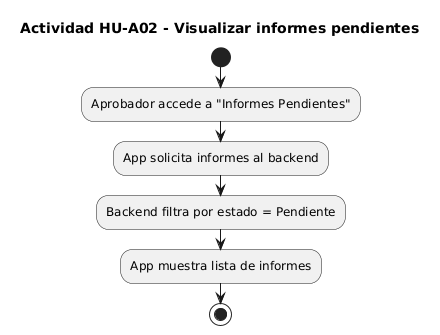

The diagram above was rendered by PlantUML. Its source (embedded in the PNG):
@startuml
title Actividad HU-A02 - Visualizar informes pendientes

start
:Aprobador accede a "Informes Pendientes";

:App solicita informes al backend;
:Backend filtra por estado = Pendiente;

:App muestra lista de informes;

stop
@enduml